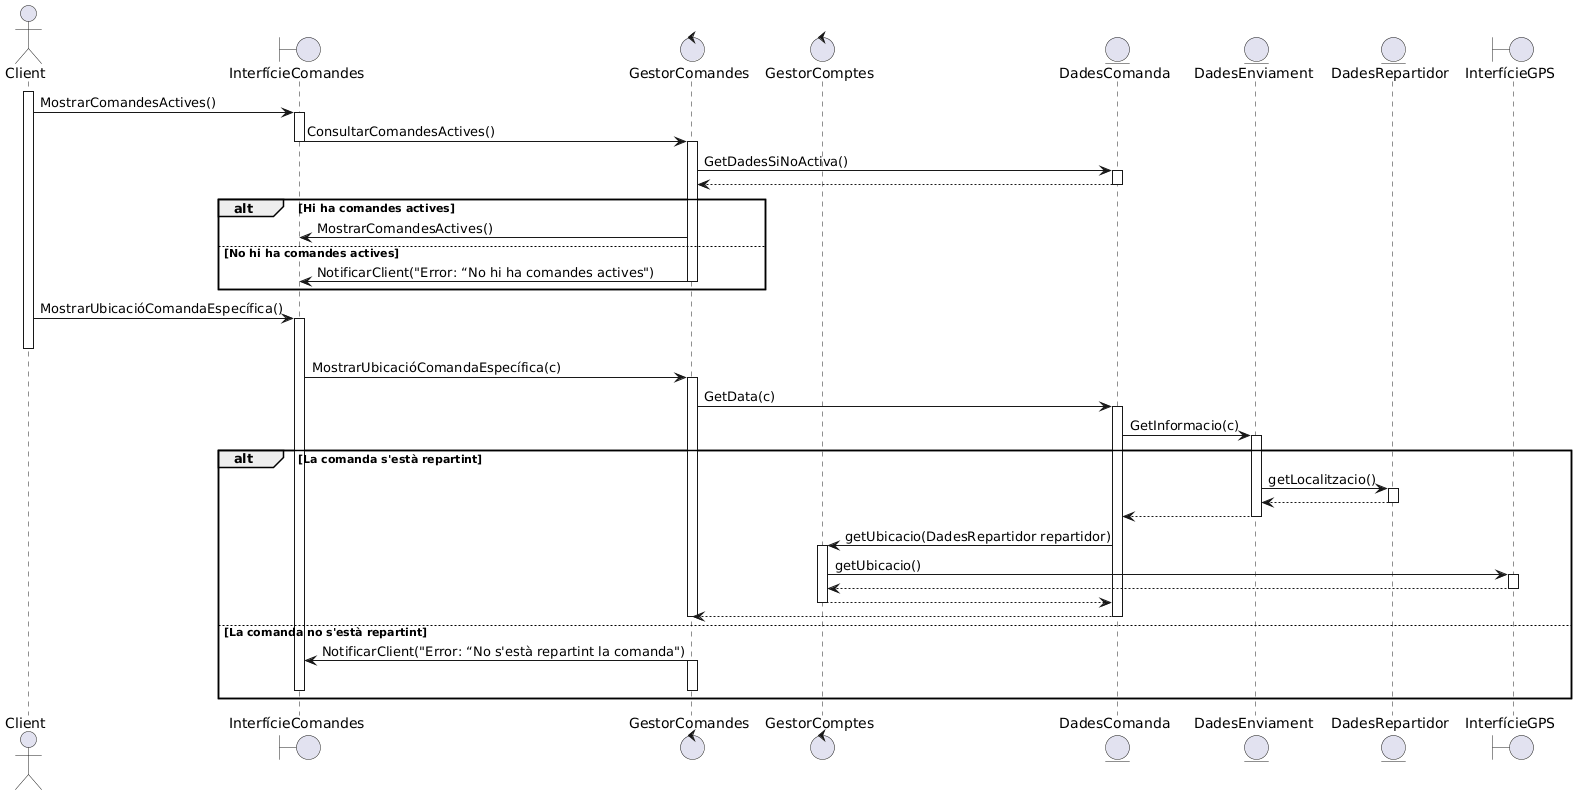

The diagram above was rendered by PlantUML. Its source (embedded in the PNG):
@startuml
actor Client
boundary InterfícieComandes
boundary InterfícieGPS
control GestorComandes
control GestorComptes

entity DadesComanda
entity DadesEnviament
entity DadesRepartidor
boundary InterfícieGPS

Client++
Client -> InterfícieComandes++: MostrarComandesActives()
InterfícieComandes -> GestorComandes--++: ConsultarComandesActives()

GestorComandes->DadesComanda++:GetDadesSiNoActiva()
DadesComanda-->GestorComandes--

alt Hi ha comandes actives
GestorComandes->InterfícieComandes: MostrarComandesActives() 
else No hi ha comandes actives
GestorComandes->InterfícieComandes--: NotificarClient("Error: “No hi ha comandes actives")
end

Client -> InterfícieComandes++: MostrarUbicacióComandaEspecífica()
Client--
InterfícieComandes -> GestorComandes++: MostrarUbicacióComandaEspecífica(c)
GestorComandes -> DadesComanda++: GetData(c)
DadesComanda -> DadesEnviament++: GetInformacio(c)

alt La comanda s'està repartint
DadesEnviament->DadesRepartidor++: getLocalitzacio()
DadesRepartidor-->DadesEnviament--

DadesEnviament-->DadesComanda--
DadesComanda->GestorComptes++: getUbicacio(DadesRepartidor repartidor)

GestorComptes->InterfícieGPS++: getUbicacio()
InterfícieGPS-->GestorComptes
InterfícieGPS--
GestorComptes --> DadesComanda--
DadesComanda --> GestorComandes
GestorComandes--
DadesComanda--

GestorComptes--



else La comanda no s'està repartint
GestorComandes->InterfícieComandes: NotificarClient("Error: “No s'està repartint la comanda")

GestorComandes++
InterfícieComandes--
GestorComandes--
end
@enduml